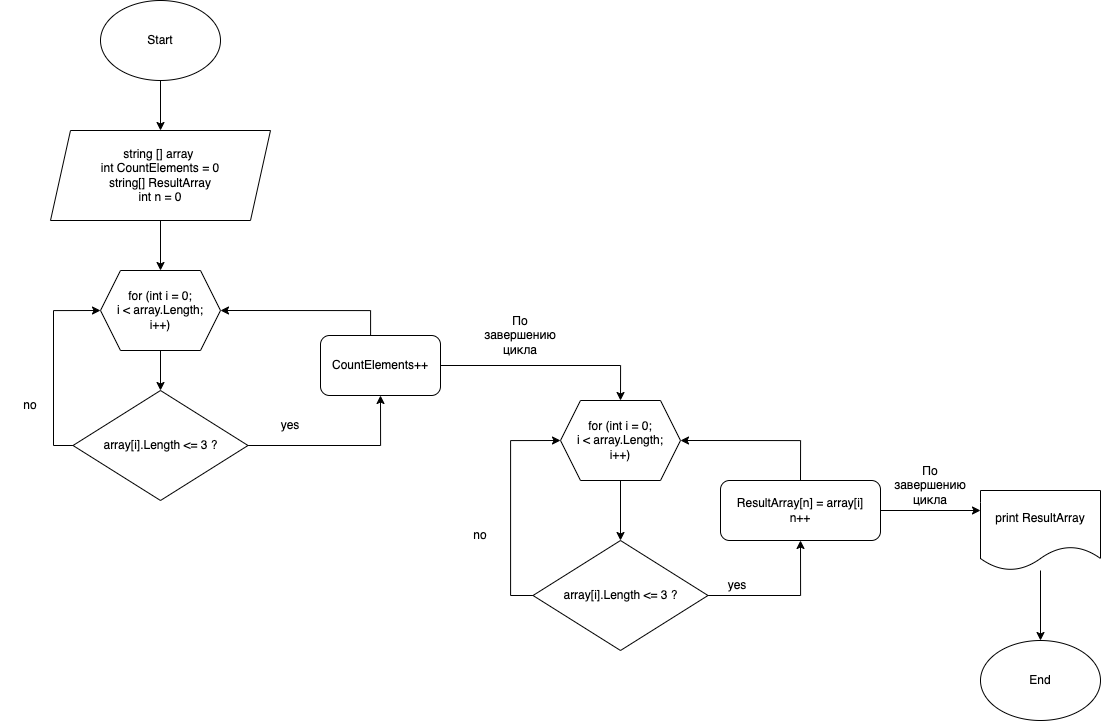

The diagram above was exported from draw.io. Its source (the exported page's mxGraphModel, read from the mxfile embedded in the PNG):
<mxGraphModel dx="2171" dy="1051" grid="1" gridSize="10" guides="1" tooltips="1" connect="1" arrows="1" fold="1" page="1" pageScale="1" pageWidth="827" pageHeight="1169" math="0" shadow="0">
  <root>
    <mxCell id="0" />
    <mxCell id="1" parent="0" />
    <mxCell id="XetgTMeDat_bMl0NC2LL-14" style="edgeStyle=orthogonalEdgeStyle;rounded=0;orthogonalLoop=1;jettySize=auto;html=1;entryX=0.5;entryY=0;entryDx=0;entryDy=0;" edge="1" parent="1" source="XetgTMeDat_bMl0NC2LL-1" target="XetgTMeDat_bMl0NC2LL-2">
      <mxGeometry relative="1" as="geometry" />
    </mxCell>
    <mxCell id="XetgTMeDat_bMl0NC2LL-1" value="Start" style="ellipse;whiteSpace=wrap;html=1;" vertex="1" parent="1">
      <mxGeometry x="160" y="60" width="120" height="80" as="geometry" />
    </mxCell>
    <mxCell id="XetgTMeDat_bMl0NC2LL-13" style="edgeStyle=orthogonalEdgeStyle;rounded=0;orthogonalLoop=1;jettySize=auto;html=1;entryX=0.5;entryY=0;entryDx=0;entryDy=0;" edge="1" parent="1" source="XetgTMeDat_bMl0NC2LL-2" target="XetgTMeDat_bMl0NC2LL-4">
      <mxGeometry relative="1" as="geometry" />
    </mxCell>
    <mxCell id="XetgTMeDat_bMl0NC2LL-2" value="string [] array&amp;nbsp;&lt;br&gt;int CountElements = 0&lt;br&gt;string[] ResultArray&lt;br&gt;int n = 0" style="shape=parallelogram;perimeter=parallelogramPerimeter;whiteSpace=wrap;html=1;fixedSize=1;" vertex="1" parent="1">
      <mxGeometry x="110" y="190" width="220" height="90" as="geometry" />
    </mxCell>
    <mxCell id="XetgTMeDat_bMl0NC2LL-12" style="edgeStyle=orthogonalEdgeStyle;rounded=0;orthogonalLoop=1;jettySize=auto;html=1;entryX=0.5;entryY=0;entryDx=0;entryDy=0;" edge="1" parent="1" source="XetgTMeDat_bMl0NC2LL-4" target="XetgTMeDat_bMl0NC2LL-5">
      <mxGeometry relative="1" as="geometry" />
    </mxCell>
    <mxCell id="XetgTMeDat_bMl0NC2LL-4" value="for (int i = 0;&lt;br&gt;i &amp;lt; array.Length;&lt;br&gt;i++)" style="shape=hexagon;perimeter=hexagonPerimeter2;whiteSpace=wrap;html=1;fixedSize=1;" vertex="1" parent="1">
      <mxGeometry x="160" y="330" width="120" height="80" as="geometry" />
    </mxCell>
    <mxCell id="XetgTMeDat_bMl0NC2LL-16" style="edgeStyle=orthogonalEdgeStyle;rounded=0;orthogonalLoop=1;jettySize=auto;html=1;entryX=0;entryY=0.5;entryDx=0;entryDy=0;fillColor=#FF6666;" edge="1" parent="1" source="XetgTMeDat_bMl0NC2LL-5" target="XetgTMeDat_bMl0NC2LL-4">
      <mxGeometry relative="1" as="geometry">
        <Array as="points">
          <mxPoint x="113" y="505" />
          <mxPoint x="113" y="370" />
        </Array>
      </mxGeometry>
    </mxCell>
    <mxCell id="XetgTMeDat_bMl0NC2LL-17" style="edgeStyle=orthogonalEdgeStyle;rounded=0;orthogonalLoop=1;jettySize=auto;html=1;entryX=0.5;entryY=1;entryDx=0;entryDy=0;fillColor=#FF6666;" edge="1" parent="1" source="XetgTMeDat_bMl0NC2LL-5" target="XetgTMeDat_bMl0NC2LL-6">
      <mxGeometry relative="1" as="geometry" />
    </mxCell>
    <mxCell id="XetgTMeDat_bMl0NC2LL-5" value="array[i].Length &amp;lt;= 3 ?" style="rhombus;whiteSpace=wrap;html=1;" vertex="1" parent="1">
      <mxGeometry x="132.5" y="450" width="175" height="110" as="geometry" />
    </mxCell>
    <mxCell id="XetgTMeDat_bMl0NC2LL-18" style="edgeStyle=orthogonalEdgeStyle;rounded=0;orthogonalLoop=1;jettySize=auto;html=1;entryX=1;entryY=0.5;entryDx=0;entryDy=0;fillColor=#FF6666;" edge="1" parent="1" source="XetgTMeDat_bMl0NC2LL-6" target="XetgTMeDat_bMl0NC2LL-4">
      <mxGeometry relative="1" as="geometry">
        <Array as="points">
          <mxPoint x="430" y="370" />
        </Array>
      </mxGeometry>
    </mxCell>
    <mxCell id="XetgTMeDat_bMl0NC2LL-20" style="edgeStyle=orthogonalEdgeStyle;rounded=0;orthogonalLoop=1;jettySize=auto;html=1;entryX=0.5;entryY=0;entryDx=0;entryDy=0;fillColor=#FF6666;" edge="1" parent="1" source="XetgTMeDat_bMl0NC2LL-6" target="XetgTMeDat_bMl0NC2LL-19">
      <mxGeometry relative="1" as="geometry" />
    </mxCell>
    <mxCell id="XetgTMeDat_bMl0NC2LL-6" value="CountElements++" style="rounded=1;whiteSpace=wrap;html=1;" vertex="1" parent="1">
      <mxGeometry x="380" y="395" width="120" height="60" as="geometry" />
    </mxCell>
    <mxCell id="XetgTMeDat_bMl0NC2LL-8" value="yes" style="text;html=1;strokeColor=none;fillColor=none;align=center;verticalAlign=middle;whiteSpace=wrap;rounded=0;" vertex="1" parent="1">
      <mxGeometry x="320" y="470" width="60" height="30" as="geometry" />
    </mxCell>
    <mxCell id="XetgTMeDat_bMl0NC2LL-11" value="no" style="text;html=1;strokeColor=none;fillColor=none;align=center;verticalAlign=middle;whiteSpace=wrap;rounded=0;" vertex="1" parent="1">
      <mxGeometry x="60" y="450" width="60" height="30" as="geometry" />
    </mxCell>
    <mxCell id="XetgTMeDat_bMl0NC2LL-27" style="edgeStyle=orthogonalEdgeStyle;rounded=0;orthogonalLoop=1;jettySize=auto;html=1;entryX=0.5;entryY=0;entryDx=0;entryDy=0;fillColor=#FF6666;" edge="1" parent="1" source="XetgTMeDat_bMl0NC2LL-19" target="XetgTMeDat_bMl0NC2LL-22">
      <mxGeometry relative="1" as="geometry" />
    </mxCell>
    <mxCell id="XetgTMeDat_bMl0NC2LL-19" value="for (int i = 0;&lt;br&gt;i &amp;lt; array.Length;&lt;br&gt;i++)" style="shape=hexagon;perimeter=hexagonPerimeter2;whiteSpace=wrap;html=1;fixedSize=1;" vertex="1" parent="1">
      <mxGeometry x="620" y="460" width="120" height="80" as="geometry" />
    </mxCell>
    <mxCell id="XetgTMeDat_bMl0NC2LL-21" value="По завершению цикла" style="text;html=1;strokeColor=none;fillColor=none;align=center;verticalAlign=middle;whiteSpace=wrap;rounded=0;" vertex="1" parent="1">
      <mxGeometry x="550" y="380" width="60" height="30" as="geometry" />
    </mxCell>
    <mxCell id="XetgTMeDat_bMl0NC2LL-24" style="edgeStyle=orthogonalEdgeStyle;rounded=0;orthogonalLoop=1;jettySize=auto;html=1;entryX=0;entryY=0.5;entryDx=0;entryDy=0;fillColor=#FF6666;" edge="1" parent="1" source="XetgTMeDat_bMl0NC2LL-22" target="XetgTMeDat_bMl0NC2LL-19">
      <mxGeometry relative="1" as="geometry">
        <Array as="points">
          <mxPoint x="570" y="655" />
          <mxPoint x="570" y="500" />
        </Array>
      </mxGeometry>
    </mxCell>
    <mxCell id="XetgTMeDat_bMl0NC2LL-28" style="edgeStyle=orthogonalEdgeStyle;rounded=0;orthogonalLoop=1;jettySize=auto;html=1;entryX=0.5;entryY=1;entryDx=0;entryDy=0;fillColor=#FF6666;" edge="1" parent="1" source="XetgTMeDat_bMl0NC2LL-22" target="XetgTMeDat_bMl0NC2LL-23">
      <mxGeometry relative="1" as="geometry" />
    </mxCell>
    <mxCell id="XetgTMeDat_bMl0NC2LL-22" value="array[i].Length &amp;lt;= 3 ?" style="rhombus;whiteSpace=wrap;html=1;" vertex="1" parent="1">
      <mxGeometry x="592.5" y="600" width="175" height="110" as="geometry" />
    </mxCell>
    <mxCell id="XetgTMeDat_bMl0NC2LL-29" style="edgeStyle=orthogonalEdgeStyle;rounded=0;orthogonalLoop=1;jettySize=auto;html=1;entryX=1;entryY=0.5;entryDx=0;entryDy=0;fillColor=#FF6666;exitX=0.5;exitY=0;exitDx=0;exitDy=0;" edge="1" parent="1" source="XetgTMeDat_bMl0NC2LL-23" target="XetgTMeDat_bMl0NC2LL-19">
      <mxGeometry relative="1" as="geometry" />
    </mxCell>
    <mxCell id="XetgTMeDat_bMl0NC2LL-31" style="edgeStyle=orthogonalEdgeStyle;rounded=0;orthogonalLoop=1;jettySize=auto;html=1;fillColor=#FF6666;" edge="1" parent="1" source="XetgTMeDat_bMl0NC2LL-23">
      <mxGeometry relative="1" as="geometry">
        <mxPoint x="1040" y="570" as="targetPoint" />
      </mxGeometry>
    </mxCell>
    <mxCell id="XetgTMeDat_bMl0NC2LL-23" value="ResultArray[n] = array[i]&lt;br&gt;n++" style="rounded=1;whiteSpace=wrap;html=1;" vertex="1" parent="1">
      <mxGeometry x="780" y="540" width="160" height="60" as="geometry" />
    </mxCell>
    <mxCell id="XetgTMeDat_bMl0NC2LL-25" value="no" style="text;html=1;strokeColor=none;fillColor=none;align=center;verticalAlign=middle;whiteSpace=wrap;rounded=0;" vertex="1" parent="1">
      <mxGeometry x="510" y="580" width="60" height="30" as="geometry" />
    </mxCell>
    <mxCell id="XetgTMeDat_bMl0NC2LL-30" value="yes" style="text;html=1;strokeColor=none;fillColor=none;align=center;verticalAlign=middle;whiteSpace=wrap;rounded=0;" vertex="1" parent="1">
      <mxGeometry x="767" y="630" width="60" height="30" as="geometry" />
    </mxCell>
    <mxCell id="XetgTMeDat_bMl0NC2LL-34" style="edgeStyle=orthogonalEdgeStyle;rounded=0;orthogonalLoop=1;jettySize=auto;html=1;fillColor=#FF6666;entryX=0.5;entryY=0;entryDx=0;entryDy=0;" edge="1" parent="1" source="XetgTMeDat_bMl0NC2LL-32" target="XetgTMeDat_bMl0NC2LL-33">
      <mxGeometry relative="1" as="geometry">
        <mxPoint x="1094" y="700" as="targetPoint" />
      </mxGeometry>
    </mxCell>
    <mxCell id="XetgTMeDat_bMl0NC2LL-32" value="print ResultArray" style="shape=document;whiteSpace=wrap;html=1;boundedLbl=1;" vertex="1" parent="1">
      <mxGeometry x="1040" y="550" width="120" height="80" as="geometry" />
    </mxCell>
    <mxCell id="XetgTMeDat_bMl0NC2LL-33" value="End" style="ellipse;whiteSpace=wrap;html=1;" vertex="1" parent="1">
      <mxGeometry x="1040" y="700" width="120" height="80" as="geometry" />
    </mxCell>
    <mxCell id="XetgTMeDat_bMl0NC2LL-35" value="По завершению цикла" style="text;html=1;strokeColor=none;fillColor=none;align=center;verticalAlign=middle;whiteSpace=wrap;rounded=0;" vertex="1" parent="1">
      <mxGeometry x="960" y="530" width="60" height="30" as="geometry" />
    </mxCell>
  </root>
</mxGraphModel>